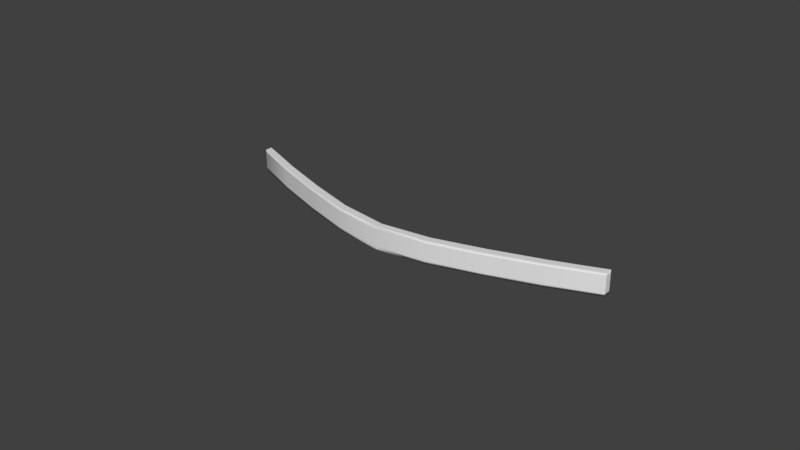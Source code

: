 # Source: 104.08.000.blend  (saved by Blender 2.93.20; exported with 4.5.12 LTS)
import bpy
from mathutils import Matrix  # noqa: F401  (used for matrix-valued properties, if any)

bpy.ops.wm.read_factory_settings(use_empty=True)
scene = bpy.context.scene
scene.name = 'Scene'

# ---- collections
col_collection_1 = bpy.data.collections.new('Collection 1'); scene.collection.children.link(col_collection_1)

# ---- world
world_world = bpy.data.worlds.new('World'); scene.world = world_world
world_world.color = (0.05088, 0.05088, 0.05088)
world_world.use_sun_shadow = False
world_world.sun_shadow_jitter_overblur = 0.0
world_world.cycles.sampling_method = 'MANUAL'

# ---- meshes
me_cube = bpy.data.meshes.new('Cube')
me_cube.from_pydata([(-0.3048, -0.6935, -0.3048), (-0.3048, -0.6935, 0.3048), (-0.3048, -0.08392, -0.3048), (-0.3048, -0.08392, 0.3048), (0.3048, -0.6935, -0.3048), (0.3048, -0.6935, 0.3048), (0.3048, -0.08392, -0.3048), (0.3048, -0.08392, 0.3048), (-0.3048, -0.3887, -0.3048), (-0.3048, -0.6935, 0.0), (-0.3048, -0.3887, 0.3048), (-0.3048, -0.08392, 0.0), (0.0, -4.518, -0.3048), (0.0, -4.518, 0.3048), (0.3048, -0.08392, 0.0), (0.3048, -0.3887, -0.3048), (0.3048, -0.3887, 0.3048), (0.3048, -0.6935, 0.0), (0.0, -5.127, -0.3048), (0.0, -5.127, 0.3048), (0.0, -4.822, 0.3048), (0.0, -4.822, -0.3048), (0.0, -5.127, 0.0), (0.3048, -0.3887, 0.0), (0.0, -4.518, 0.0), (-0.3048, -0.3887, 0.0), (-0.3048, -0.5411, -0.3048), (-0.3048, -0.6935, 0.1524), (-0.3048, -0.2363, 0.3048), (-0.3048, -0.08392, -0.1524), (-0.1524, -2.896, -0.3048), (0.1524, -2.896, 0.3048), (0.3048, -0.08392, -0.1524), (0.3048, -0.2363, -0.3048), (0.3048, -0.5411, 0.3048), (0.3048, -0.6935, -0.1524), (0.1524, -3.506, -0.3048), (-0.1524, -3.506, 0.3048), (-0.3048, -0.2363, -0.3048), (-0.3048, -0.6935, -0.1524), (-0.3048, -0.5411, 0.3048), (-0.3048, -0.08392, 0.1524), (0.1524, -2.896, -0.3048), (-0.1524, -2.896, 0.3048), (0.3048, -0.08392, 0.1524), (0.3048, -0.5411, -0.3048), (0.3048, -0.2363, 0.3048), (0.3048, -0.6935, 0.1524), (-0.1524, -3.506, -0.3048), (0.1524, -3.506, 0.3048), (0.0, -4.975, 0.3048), (0.0, -4.67, 0.3048), (0.1524, -3.201, 0.3048), (-0.1524, -3.201, 0.3048), (0.0, -4.975, -0.3048), (0.0, -4.67, -0.3048), (-0.1524, -3.201, -0.3048), (0.1524, -3.201, -0.3048), (-0.1524, -3.506, 0.0), (0.1524, -3.506, 0.0), (0.0, -5.127, -0.1524), (0.0, -5.127, 0.1524), (0.3048, -0.5411, 0.0), (0.3048, -0.2363, 0.0), (0.3048, -0.3887, -0.1524), (0.3048, -0.3887, 0.1524), (0.1524, -2.896, 0.0), (-0.1524, -2.896, 0.0), (0.0, -4.518, -0.1524), (0.0, -4.518, 0.1524), (-0.3048, -0.2363, 0.0), (-0.3048, -0.5411, 0.0), (-0.3048, -0.3887, -0.1524), (-0.3048, -0.3887, 0.1524), (-0.3048, -0.5411, 0.1524), (-0.3048, -0.5411, -0.1524), (-0.3048, -0.2363, -0.1524), (-0.1524, -2.896, 0.1524), (-0.1524, -2.896, -0.1524), (0.1524, -2.896, -0.1524), (0.3048, -0.2363, 0.1524), (0.3048, -0.2363, -0.1524), (0.3048, -0.5411, -0.1524), (0.1524, -3.506, 0.1524), (0.1524, -3.506, -0.1524), (-0.1524, -3.506, -0.1524), (0.1524, -3.049, -0.3048), (-0.1524, -3.049, -0.3048), (-0.1524, -3.354, -0.3048), (-0.1524, -3.049, 0.3048), (0.1524, -3.049, 0.3048), (0.1524, -3.354, 0.3048), (-0.1524, -3.354, 0.3048), (0.1524, -3.354, -0.3048), (-0.1524, -3.506, 0.1524), (0.3048, -0.5411, 0.1524), (0.1524, -2.896, 0.1524), (-0.3048, -0.2363, 0.1524), (-0.3048, -0.6173, -0.3048), (-0.3048, -0.6935, 0.2286), (-0.3048, -0.1601, 0.3048), (-0.3048, -0.08392, -0.2286), (-0.2286, -1.607, -0.3048), (0.2286, -1.607, 0.3048), (0.3048, -0.08392, -0.2286), (0.3048, -0.1601, -0.3048), (0.3048, -0.6173, 0.3048), (0.3048, -0.6935, -0.2286), (0.2286, -2.216, -0.3048), (-0.2286, -2.216, 0.3048), (-0.3048, -0.3125, -0.3048), (-0.3048, -0.6935, -0.0762), (-0.3048, -0.4649, 0.3048), (-0.3048, -0.08392, 0.0762), (0.0762, -3.991, -0.3048), (-0.0762, -3.991, 0.3048), (0.3048, -0.08392, 0.0762), (0.3048, -0.4649, -0.3048), (0.3048, -0.3125, 0.3048), (0.3048, -0.6935, 0.0762), (-0.0762, -4.601, -0.3048), (0.0762, -4.601, 0.3048), (0.0, -5.051, 0.3048), (0.0, -4.746, 0.3048), (0.2286, -1.912, 0.3048), (-0.0762, -4.296, 0.3048), (0.0, -5.051, -0.3048), (0.0, -4.746, -0.3048), (-0.2286, -1.912, -0.3048), (0.0762, -4.296, -0.3048), (-0.2286, -2.216, 0.0), (0.0762, -4.601, 0.0), (0.0, -5.127, -0.2286), (0.0, -5.127, 0.0762), (0.3048, -0.6173, 0.0), (0.3048, -0.3125, 0.0), (0.3048, -0.3887, -0.2286), (0.3048, -0.3887, 0.0762), (0.2286, -1.607, 0.0), (-0.0762, -3.991, 0.0), (0.0, -4.518, -0.2286), (0.0, -4.518, 0.0762), (-0.3048, -0.1601, 0.0), (-0.3048, -0.4649, 0.0), (-0.3048, -0.3887, -0.2286), (-0.3048, -0.3887, 0.0762), (-0.3048, -0.4649, -0.3048), (-0.3048, -0.6935, 0.0762), (-0.3048, -0.3125, 0.3048), (-0.3048, -0.08392, -0.0762), (-0.0762, -3.991, -0.3048), (0.0762, -3.991, 0.3048), (0.3048, -0.08392, -0.0762), (0.3048, -0.3125, -0.3048), (0.3048, -0.4649, 0.3048), (0.3048, -0.6935, -0.0762), (0.0762, -4.601, -0.3048), (-0.0762, -4.601, 0.3048), (-0.3048, -0.1601, -0.3048), (-0.3048, -0.6935, -0.2286), (-0.3048, -0.6173, 0.3048), (-0.3048, -0.08392, 0.2286), (0.2286, -1.607, -0.3048), (-0.2286, -1.607, 0.3048), (0.3048, -0.08392, 0.2286), (0.3048, -0.6173, -0.3048), (0.3048, -0.1601, 0.3048), (0.3048, -0.6935, 0.2286), (-0.2286, -2.216, -0.3048), (0.2286, -2.216, 0.3048), (0.0, -4.899, 0.3048), (0.0, -4.594, 0.3048), (0.0762, -4.296, 0.3048), (-0.2286, -1.912, 0.3048), (0.0, -4.899, -0.3048), (0.0, -4.594, -0.3048), (-0.0762, -4.296, -0.3048), (0.2286, -1.912, -0.3048), (-0.0762, -4.601, 0.0), (0.2286, -2.216, 0.0), (0.0, -5.127, -0.0762), (0.0, -5.127, 0.2286), (0.3048, -0.4649, 0.0), (0.3048, -0.1601, 0.0), (0.3048, -0.3887, -0.0762), (0.3048, -0.3887, 0.2286), (0.0762, -3.991, 0.0), (-0.2286, -1.607, 0.0), (0.0, -4.518, -0.0762), (0.0, -4.518, 0.2286), (-0.3048, -0.3125, 0.0), (-0.3048, -0.6173, 0.0), (-0.3048, -0.3887, -0.0762), (-0.3048, -0.3887, 0.2286), (-0.3048, -0.4649, 0.1524), (-0.3048, -0.6173, 0.1524), (-0.3048, -0.5411, 0.0762), (-0.3048, -0.5411, 0.2286), (-0.3048, -0.4649, -0.1524), (-0.3048, -0.6173, -0.1524), (-0.3048, -0.5411, -0.2286), (-0.3048, -0.5411, -0.0762), (-0.3048, -0.1601, -0.1524), (-0.3048, -0.3125, -0.1524), (-0.3048, -0.2363, -0.2286), (-0.3048, -0.2363, -0.0762), (-0.0762, -3.991, 0.1524), (-0.2286, -1.607, 0.1524), (-0.1524, -2.896, 0.0762), (-0.1524, -2.896, 0.2286), (-0.0762, -3.991, -0.1524), (-0.2286, -1.607, -0.1524), (-0.1524, -2.896, -0.2286), (-0.1524, -2.896, -0.0762), (0.2286, -1.607, -0.1524), (0.0762, -3.991, -0.1524), (0.1524, -2.896, -0.2286), (0.1524, -2.896, -0.0762), (0.3048, -0.3125, 0.1524), (0.3048, -0.1601, 0.1524), (0.3048, -0.2363, 0.0762), (0.3048, -0.2363, 0.2286), (0.3048, -0.3125, -0.1524), (0.3048, -0.1601, -0.1524), (0.3048, -0.2363, -0.2286), (0.3048, -0.2363, -0.0762), (0.3048, -0.6173, -0.1524), (0.3048, -0.4649, -0.1524), (0.3048, -0.5411, -0.2286), (0.3048, -0.5411, -0.0762), (0.0762, -4.601, 0.1524), (0.2286, -2.216, 0.1524), (0.1524, -3.506, 0.0762), (0.1524, -3.506, 0.2286), (0.0762, -4.601, -0.1524), (0.2286, -2.216, -0.1524), (0.1524, -3.506, -0.2286), (0.1524, -3.506, -0.0762), (-0.2286, -2.216, -0.1524), (-0.0762, -4.601, -0.1524), (-0.1524, -3.506, -0.2286), (-0.1524, -3.506, -0.0762), (0.1524, -3.125, -0.3048), (0.1524, -2.973, -0.3048), (0.0762, -4.143, -0.3048), (0.2286, -1.759, -0.3048), (-0.1524, -3.125, -0.3048), (-0.1524, -2.973, -0.3048), (-0.2286, -1.759, -0.3048), (-0.0762, -4.143, -0.3048), (-0.1524, -3.43, -0.3048), (-0.1524, -3.277, -0.3048), (-0.2286, -2.064, -0.3048), (-0.0762, -4.448, -0.3048), (-0.1524, -3.125, 0.3048), (-0.1524, -2.973, 0.3048), (-0.0762, -4.143, 0.3048), (-0.2286, -1.759, 0.3048), (0.1524, -3.125, 0.3048), (0.1524, -2.973, 0.3048), (0.2286, -1.759, 0.3048), (0.0762, -4.143, 0.3048), (0.1524, -3.43, 0.3048), (0.1524, -3.277, 0.3048), (0.2286, -2.064, 0.3048), (0.0762, -4.448, 0.3048), (-0.1524, -3.43, 0.3048), (-0.1524, -3.277, 0.3048), (-0.0762, -4.448, 0.3048), (-0.2286, -2.064, 0.3048), (0.1524, -3.43, -0.3048), (0.1524, -3.277, -0.3048), (0.0762, -4.448, -0.3048), (0.2286, -2.064, -0.3048), (-0.2286, -2.216, 0.1524), (-0.0762, -4.601, 0.1524), (-0.1524, -3.506, 0.0762), (-0.1524, -3.506, 0.2286), (0.3048, -0.6173, 0.1524), (0.3048, -0.4649, 0.1524), (0.3048, -0.5411, 0.0762), (0.3048, -0.5411, 0.2286), (0.2286, -1.607, 0.1524), (0.0762, -3.991, 0.1524), (0.1524, -2.896, 0.0762), (0.1524, -2.896, 0.2286), (-0.3048, -0.1601, 0.1524), (-0.3048, -0.3125, 0.1524), (-0.3048, -0.2363, 0.0762), (-0.3048, -0.2363, 0.2286), (-0.3048, -0.3125, 0.2286), (-0.3048, -0.3125, 0.0762), (-0.3048, -0.1601, 0.0762), (0.0762, -3.991, 0.2286), (0.0762, -3.991, 0.0762), (0.2286, -1.607, 0.0762), (0.3048, -0.4649, 0.2286), (0.3048, -0.4649, 0.0762), (0.3048, -0.6173, 0.0762), (-0.0762, -4.601, 0.2286), (-0.0762, -4.601, 0.0762), (-0.2286, -2.216, 0.0762), (0.2286, -1.988, -0.3048), (0.0762, -4.372, -0.3048), (0.0762, -4.524, -0.3048), (-0.2286, -1.988, 0.3048), (-0.0762, -4.372, 0.3048), (-0.0762, -4.524, 0.3048), (0.0762, -4.372, 0.3048), (0.2286, -1.988, 0.3048), (0.2286, -2.14, 0.3048), (0.0762, -4.067, 0.3048), (0.2286, -1.683, 0.3048), (0.2286, -1.835, 0.3048), (-0.2286, -1.683, 0.3048), (-0.0762, -4.067, 0.3048), (-0.0762, -4.22, 0.3048), (-0.0762, -4.372, -0.3048), (-0.2286, -1.988, -0.3048), (-0.2286, -2.14, -0.3048), (-0.0762, -4.067, -0.3048), (-0.2286, -1.683, -0.3048), (-0.2286, -1.835, -0.3048), (0.2286, -1.683, -0.3048), (0.0762, -4.067, -0.3048), (0.0762, -4.22, -0.3048), (-0.0762, -4.601, -0.0762), (-0.0762, -4.601, -0.2286), (-0.2286, -2.216, -0.2286), (0.2286, -2.216, -0.0762), (0.2286, -2.216, -0.2286), (0.0762, -4.601, -0.2286), (0.2286, -2.216, 0.2286), (0.2286, -2.216, 0.0762), (0.0762, -4.601, 0.0762), (0.3048, -0.4649, -0.0762), (0.3048, -0.4649, -0.2286), (0.3048, -0.6173, -0.2286), (0.3048, -0.1601, -0.0762), (0.3048, -0.1601, -0.2286), (0.3048, -0.3125, -0.2286), (0.3048, -0.1601, 0.2286), (0.3048, -0.1601, 0.0762), (0.3048, -0.3125, 0.0762), (0.0762, -3.991, -0.0762), (0.0762, -3.991, -0.2286), (0.2286, -1.607, -0.2286), (-0.2286, -1.607, -0.0762), (-0.2286, -1.607, -0.2286), (-0.0762, -3.991, -0.2286), (-0.2286, -1.607, 0.2286), (-0.2286, -1.607, 0.0762), (-0.0762, -3.991, 0.0762), (-0.3048, -0.3125, -0.0762), (-0.3048, -0.3125, -0.2286), (-0.3048, -0.1601, -0.2286), (-0.3048, -0.6173, -0.0762), (-0.3048, -0.6173, -0.2286), (-0.3048, -0.4649, -0.2286), (-0.3048, -0.6173, 0.2286), (-0.3048, -0.6173, 0.0762), (-0.3048, -0.4649, 0.0762), (-0.3048, -0.4649, 0.2286), (-0.3048, -0.4649, -0.0762), (-0.3048, -0.1601, -0.0762), (-0.0762, -3.991, 0.2286), (-0.0762, -3.991, -0.0762), (0.2286, -1.607, -0.0762), (0.3048, -0.3125, 0.2286), (0.3048, -0.3125, -0.0762), (0.3048, -0.6173, -0.0762), (0.0762, -4.601, 0.2286), (0.0762, -4.601, -0.0762), (-0.2286, -2.216, -0.0762), (0.2286, -1.835, -0.3048), (-0.0762, -4.22, -0.3048), (-0.0762, -4.524, -0.3048), (-0.2286, -1.835, 0.3048), (0.0762, -4.22, 0.3048), (0.0762, -4.524, 0.3048), (-0.2286, -2.14, 0.3048), (0.2286, -2.14, -0.3048), (-0.2286, -2.216, 0.2286), (0.3048, -0.6173, 0.2286), (0.2286, -1.607, 0.2286), (-0.3048, -0.1601, 0.2286)], [], [(385, 100, 3, 161), (384, 103, 7, 164), (383, 106, 5, 167), (382, 109, 1, 99), (381, 165, 4, 108), (380, 160, 1, 109), (379, 122, 19, 121), (378, 123, 20, 172), (377, 148, 10, 173), (376, 126, 18, 120), (375, 127, 21, 176), (374, 153, 15, 177), (373, 130, 9, 111), (372, 131, 22, 180), (371, 121, 19, 181), (370, 134, 17, 155), (369, 135, 23, 184), (368, 118, 16, 185), (367, 138, 14, 152), (366, 139, 24, 188), (365, 115, 13, 189), (364, 142, 11, 149), (363, 143, 25, 192), (362, 112, 10, 193), (361, 194, 73, 145), (360, 195, 74, 196), (359, 160, 40, 197), (358, 198, 72, 144), (357, 199, 75, 200), (356, 191, 71, 201), (355, 202, 29, 101), (354, 203, 76, 204), (353, 190, 70, 205), (352, 206, 69, 141), (351, 207, 77, 208), (350, 163, 43, 209), (349, 210, 68, 140), (348, 211, 78, 212), (347, 187, 67, 213), (346, 214, 32, 104), (345, 215, 79, 216), (344, 186, 66, 217), (343, 218, 65, 137), (342, 219, 80, 220), (341, 166, 46, 221), (340, 222, 64, 136), (339, 223, 81, 224), (338, 183, 63, 225), (337, 226, 35, 107), (336, 227, 82, 228), (335, 182, 62, 229), (334, 230, 61, 133), (333, 231, 83, 232), (332, 169, 49, 233), (331, 234, 60, 132), (330, 235, 84, 236), (329, 179, 59, 237), (328, 238, 39, 159), (327, 239, 85, 240), (326, 178, 58, 241), (325, 242, 57, 129), (324, 243, 86, 244), (323, 105, 33, 245), (322, 246, 56, 128), (321, 247, 87, 248), (320, 175, 55, 249), (319, 250, 48, 168), (318, 251, 88, 252), (317, 174, 54, 253), (316, 254, 53, 125), (315, 255, 89, 256), (314, 100, 28, 257), (313, 258, 52, 124), (312, 259, 90, 260), (311, 171, 51, 261), (310, 262, 49, 169), (309, 263, 91, 264), (308, 170, 50, 265), (307, 266, 37, 157), (306, 267, 92, 268), (305, 112, 40, 269), (304, 270, 36, 156), (303, 271, 93, 272), (302, 117, 45, 273), (301, 274, 27, 147), (300, 275, 94, 276), (299, 157, 37, 277), (298, 278, 47, 119), (297, 279, 95, 280), (296, 154, 34, 281), (295, 282, 44, 116), (294, 283, 96, 284), (293, 151, 31, 285), (292, 286, 41, 113), (291, 287, 97, 288), (290, 148, 28, 289), (287, 290, 289, 97), (73, 193, 290, 287), (193, 10, 148, 290), (190, 291, 288, 70), (25, 145, 291, 190), (145, 73, 287, 291), (142, 292, 113, 11), (70, 288, 292, 142), (288, 97, 286, 292), (283, 293, 285, 96), (69, 189, 293, 283), (189, 13, 151, 293), (186, 294, 284, 66), (24, 141, 294, 186), (141, 69, 283, 294), (138, 295, 116, 14), (66, 284, 295, 138), (284, 96, 282, 295), (279, 296, 281, 95), (65, 185, 296, 279), (185, 16, 154, 296), (182, 297, 280, 62), (23, 137, 297, 182), (137, 65, 279, 297), (134, 298, 119, 17), (62, 280, 298, 134), (280, 95, 278, 298), (275, 299, 277, 94), (61, 181, 299, 275), (181, 19, 157, 299), (178, 300, 276, 58), (22, 133, 300, 178), (133, 61, 275, 300), (130, 301, 147, 9), (58, 276, 301, 130), (276, 94, 274, 301), (271, 302, 273, 93), (57, 177, 302, 271), (177, 15, 117, 302), (174, 303, 272, 54), (21, 129, 303, 174), (129, 57, 271, 303), (126, 304, 156, 18), (54, 272, 304, 126), (272, 93, 270, 304), (267, 305, 269, 92), (53, 173, 305, 267), (173, 10, 112, 305), (170, 306, 268, 50), (20, 125, 306, 170), (125, 53, 267, 306), (122, 307, 157, 19), (50, 268, 307, 122), (268, 92, 266, 307), (263, 308, 265, 91), (52, 172, 308, 263), (172, 20, 170, 308), (154, 309, 264, 34), (16, 124, 309, 154), (124, 52, 263, 309), (106, 310, 169, 5), (34, 264, 310, 106), (264, 91, 262, 310), (259, 311, 261, 90), (31, 151, 311, 259), (151, 13, 171, 311), (166, 312, 260, 46), (7, 103, 312, 166), (103, 31, 259, 312), (118, 313, 124, 16), (46, 260, 313, 118), (260, 90, 258, 313), (255, 314, 257, 89), (43, 163, 314, 255), (163, 3, 100, 314), (171, 315, 256, 51), (13, 115, 315, 171), (115, 43, 255, 315), (123, 316, 125, 20), (51, 256, 316, 123), (256, 89, 254, 316), (251, 317, 253, 88), (56, 176, 317, 251), (176, 21, 174, 317), (146, 318, 252, 26), (8, 128, 318, 146), (128, 56, 251, 318), (98, 319, 168, 0), (26, 252, 319, 98), (252, 88, 250, 319), (247, 320, 249, 87), (30, 150, 320, 247), (150, 12, 175, 320), (158, 321, 248, 38), (2, 102, 321, 158), (102, 30, 247, 321), (110, 322, 128, 8), (38, 248, 322, 110), (248, 87, 246, 322), (243, 323, 245, 86), (42, 162, 323, 243), (162, 6, 105, 323), (175, 324, 244, 55), (12, 114, 324, 175), (114, 42, 243, 324), (127, 325, 129, 21), (55, 244, 325, 127), (244, 86, 242, 325), (239, 326, 241, 85), (60, 180, 326, 239), (180, 22, 178, 326), (120, 327, 240, 48), (18, 132, 327, 120), (132, 60, 239, 327), (168, 328, 159, 0), (48, 240, 328, 168), (240, 85, 238, 328), (235, 329, 237, 84), (35, 155, 329, 235), (155, 17, 179, 329), (108, 330, 236, 36), (4, 107, 330, 108), (107, 35, 235, 330), (156, 331, 132, 18), (36, 236, 331, 156), (236, 84, 234, 331), (231, 332, 233, 83), (47, 167, 332, 231), (167, 5, 169, 332), (179, 333, 232, 59), (17, 119, 333, 179), (119, 47, 231, 333), (131, 334, 133, 22), (59, 232, 334, 131), (232, 83, 230, 334), (227, 335, 229, 82), (64, 184, 335, 227), (184, 23, 182, 335), (117, 336, 228, 45), (15, 136, 336, 117), (136, 64, 227, 336), (165, 337, 107, 4), (45, 228, 337, 165), (228, 82, 226, 337), (223, 338, 225, 81), (32, 152, 338, 223), (152, 14, 183, 338), (105, 339, 224, 33), (6, 104, 339, 105), (104, 32, 223, 339), (153, 340, 136, 15), (33, 224, 340, 153), (224, 81, 222, 340), (219, 341, 221, 80), (44, 164, 341, 219), (164, 7, 166, 341), (183, 342, 220, 63), (14, 116, 342, 183), (116, 44, 219, 342), (135, 343, 137, 23), (63, 220, 343, 135), (220, 80, 218, 343), (215, 344, 217, 79), (68, 188, 344, 215), (188, 24, 186, 344), (114, 345, 216, 42), (12, 140, 345, 114), (140, 68, 215, 345), (162, 346, 104, 6), (42, 216, 346, 162), (216, 79, 214, 346), (211, 347, 213, 78), (29, 149, 347, 211), (149, 11, 187, 347), (102, 348, 212, 30), (2, 101, 348, 102), (101, 29, 211, 348), (150, 349, 140, 12), (30, 212, 349, 150), (212, 78, 210, 349), (207, 350, 209, 77), (41, 161, 350, 207), (161, 3, 163, 350), (187, 351, 208, 67), (11, 113, 351, 187), (113, 41, 207, 351), (139, 352, 141, 24), (67, 208, 352, 139), (208, 77, 206, 352), (203, 353, 205, 76), (72, 192, 353, 203), (192, 25, 190, 353), (110, 354, 204, 38), (8, 144, 354, 110), (144, 72, 203, 354), (158, 355, 101, 2), (38, 204, 355, 158), (204, 76, 202, 355), (199, 356, 201, 75), (39, 111, 356, 199), (111, 9, 191, 356), (98, 357, 200, 26), (0, 159, 357, 98), (159, 39, 199, 357), (146, 358, 144, 8), (26, 200, 358, 146), (200, 75, 198, 358), (195, 359, 197, 74), (27, 99, 359, 195), (99, 1, 160, 359), (191, 360, 196, 71), (9, 147, 360, 191), (147, 27, 195, 360), (143, 361, 145, 25), (71, 196, 361, 143), (196, 74, 194, 361), (194, 362, 193, 73), (74, 197, 362, 194), (197, 40, 112, 362), (198, 363, 192, 72), (75, 201, 363, 198), (201, 71, 143, 363), (202, 364, 149, 29), (76, 205, 364, 202), (205, 70, 142, 364), (206, 365, 189, 69), (77, 209, 365, 206), (209, 43, 115, 365), (210, 366, 188, 68), (78, 213, 366, 210), (213, 67, 139, 366), (214, 367, 152, 32), (79, 217, 367, 214), (217, 66, 138, 367), (218, 368, 185, 65), (80, 221, 368, 218), (221, 46, 118, 368), (222, 369, 184, 64), (81, 225, 369, 222), (225, 63, 135, 369), (226, 370, 155, 35), (82, 229, 370, 226), (229, 62, 134, 370), (230, 371, 181, 61), (83, 233, 371, 230), (233, 49, 121, 371), (234, 372, 180, 60), (84, 237, 372, 234), (237, 59, 131, 372), (238, 373, 111, 39), (85, 241, 373, 238), (241, 58, 130, 373), (242, 374, 177, 57), (86, 245, 374, 242), (245, 33, 153, 374), (246, 375, 176, 56), (87, 249, 375, 246), (249, 55, 127, 375), (250, 376, 120, 48), (88, 253, 376, 250), (253, 54, 126, 376), (254, 377, 173, 53), (89, 257, 377, 254), (257, 28, 148, 377), (258, 378, 172, 52), (90, 261, 378, 258), (261, 51, 123, 378), (262, 379, 121, 49), (91, 265, 379, 262), (265, 50, 122, 379), (266, 380, 109, 37), (92, 269, 380, 266), (269, 40, 160, 380), (270, 381, 108, 36), (93, 273, 381, 270), (273, 45, 165, 381), (274, 382, 99, 27), (94, 277, 382, 274), (277, 37, 109, 382), (278, 383, 167, 47), (95, 281, 383, 278), (281, 34, 106, 383), (282, 384, 164, 44), (96, 285, 384, 282), (285, 31, 103, 384), (286, 385, 161, 41), (97, 289, 385, 286), (289, 28, 100, 385)])
me_cube.polygons.foreach_set('use_smooth', [True] * 384)
_uv = me_cube.uv_layers.new(name='UVMap')
_uv.uv.foreach_set('vector', [0.02083, 0.01511, 0.0, 0.01511, 0.0, 1.182e-08, 0.02083, 1.034e-08, 0.8542, 0.302, 0.8333, 0.302, 0.8333, 1.182e-08, 0.8542, 1.034e-08, 0.1875, 0.8942, 0.1667, 0.8942, 0.1667, 0.8791, 0.1875, 0.8791, 0.02083, 0.4228, 4.889e-08, 0.4228, 1.63e-08, 0.1209, 0.02083, 0.1209, 0.5208, 0.5923, 0.5, 0.8942, 0.5, 0.8791, 0.5208, 0.5772, 0.3542, 0.5923, 0.3333, 0.8942, 0.3333, 0.8791, 0.3542, 0.5772, 0.4375, 0.1195, 0.4167, 0.01511, 0.4167, 0.0, 0.4375, 0.1044, 0.4375, 0.18, 0.4167, 0.07555, 0.4167, 0.06044, 0.4375, 0.1649, 0.3542, 0.6527, 0.3333, 0.9547, 0.3333, 0.9396, 0.3542, 0.6376, 0.6042, 0.1195, 0.5833, 0.01511, 0.5833, 0.0, 0.6042, 0.1044, 0.6042, 0.18, 0.5833, 0.07555, 0.5833, 0.06044, 0.6042, 0.1649, 0.5208, 0.6527, 0.5, 0.9547, 0.5, 0.9396, 0.5208, 0.6376, 0.1042, 0.4228, 0.08333, 0.4228, 0.08333, 0.1209, 0.1042, 0.1209, 0.2708, 0.1044, 0.25, 0.1044, 0.25, 0.0, 0.2708, 0.0, 0.1875, 0.1044, 0.1667, 0.1044, 0.1667, 0.0, 0.1875, 0.0, 0.2708, 0.8942, 0.25, 0.8942, 0.25, 0.8791, 0.2708, 0.8791, 0.2708, 0.9547, 0.25, 0.9547, 0.25, 0.9396, 0.2708, 0.9396, 0.1875, 0.9547, 0.1667, 0.9547, 0.1667, 0.9396, 0.1875, 0.9396, 0.9375, 0.302, 0.9167, 0.302, 0.9167, 5.909e-09, 0.9375, 4.432e-09, 0.7292, 0.7747, 0.75, 0.7747, 0.75, 0.8791, 0.7292, 0.8791, 0.8125, 0.7747, 0.8333, 0.7747, 0.8333, 0.8791, 0.8125, 0.8791, 0.1042, 0.01511, 0.08333, 0.01511, 0.08333, 5.909e-09, 0.1042, 4.432e-09, 0.1042, 0.07555, 0.08333, 0.07555, 0.08333, 0.06044, 0.1042, 0.06044, 0.02083, 0.07555, 8.148e-09, 0.07555, 8.148e-09, 0.06044, 0.02083, 0.06044, 0.0625, 0.07555, 0.04167, 0.07555, 0.04167, 0.06044, 0.0625, 0.06044, 0.0625, 0.1058, 0.04167, 0.1058, 0.04167, 0.09066, 0.0625, 0.09066, 0.02083, 0.1058, 1.63e-08, 0.1058, 1.63e-08, 0.09066, 0.02083, 0.09066, 0.1458, 0.07555, 0.125, 0.07555, 0.125, 0.06044, 0.1458, 0.06044, 0.1458, 0.1058, 0.125, 0.1058, 0.125, 0.09066, 0.1458, 0.09066, 0.1042, 0.1058, 0.08333, 0.1058, 0.08333, 0.09066, 0.1042, 0.09066, 0.1458, 0.01511, 0.125, 0.01511, 0.125, 2.955e-09, 0.1458, 1.477e-09, 0.1458, 0.04533, 0.125, 0.04533, 0.125, 0.03022, 0.1458, 0.03022, 0.1042, 0.04533, 0.08333, 0.04533, 0.08333, 0.03022, 0.1042, 0.03022, 0.7708, 0.7747, 0.7917, 0.7747, 0.7917, 0.8791, 0.7708, 0.8791, 0.7708, 0.302, 0.7917, 0.302, 0.7917, 0.5577, 0.7708, 0.5577, 0.8125, 0.302, 0.8333, 0.302, 0.8333, 0.5577, 0.8125, 0.5577, 0.6875, 0.7747, 0.7083, 0.7747, 0.7083, 0.8791, 0.6875, 0.8791, 0.6875, 0.302, 0.7083, 0.302, 0.7083, 0.5577, 0.6875, 0.5577, 0.7292, 0.302, 0.75, 0.302, 0.75, 0.5577, 0.7292, 0.5577, 0.9792, 0.302, 0.9583, 0.302, 0.9583, 2.955e-09, 0.9792, 1.477e-09, 0.9792, 0.7747, 0.9583, 0.7747, 0.9583, 0.5577, 0.9792, 0.5577, 0.9375, 0.7747, 0.9167, 0.7747, 0.9167, 0.5577, 0.9375, 0.5577, 0.2292, 0.9547, 0.2083, 0.9547, 0.2083, 0.9396, 0.2292, 0.9396, 0.2292, 0.9849, 0.2083, 0.9849, 0.2083, 0.9698, 0.2292, 0.9698, 0.1875, 0.9849, 0.1667, 0.9849, 0.1667, 0.9698, 0.1875, 0.9698, 0.3125, 0.9547, 0.2917, 0.9547, 0.2917, 0.9396, 0.3125, 0.9396, 0.3125, 0.9849, 0.2917, 0.9849, 0.2917, 0.9698, 0.3125, 0.9698, 0.2708, 0.9849, 0.25, 0.9849, 0.25, 0.9698, 0.2708, 0.9698, 0.3125, 0.8942, 0.2917, 0.8942, 0.2917, 0.8791, 0.3125, 0.8791, 0.3125, 0.9245, 0.2917, 0.9245, 0.2917, 0.9093, 0.3125, 0.9093, 0.2708, 0.9245, 0.25, 0.9245, 0.25, 0.9093, 0.2708, 0.9093, 0.2292, 0.1044, 0.2083, 0.1044, 0.2083, 0.0, 0.2292, 0.0, 0.2292, 0.5772, 0.2083, 0.5772, 0.2083, 0.3215, 0.2292, 0.3215, 0.1875, 0.5772, 0.1667, 0.5772, 0.1667, 0.3215, 0.1875, 0.3215, 0.3125, 0.1044, 0.2917, 0.1044, 0.2917, 0.0, 0.3125, 0.0, 0.3125, 0.5772, 0.2917, 0.5772, 0.2917, 0.3215, 0.3125, 0.3215, 0.2708, 0.5772, 0.25, 0.5772, 0.25, 0.3215, 0.2708, 0.3215, 0.1458, 0.4228, 0.125, 0.4228, 0.125, 0.1209, 0.1458, 0.1209, 0.1458, 0.8956, 0.125, 0.8956, 0.125, 0.6785, 0.1458, 0.6785, 0.1042, 0.8956, 0.08333, 0.8956, 0.08333, 0.6785, 0.1042, 0.6785, 0.5625, 0.18, 0.5417, 0.397, 0.5417, 0.3819, 0.5625, 0.1649, 0.5625, 0.2102, 0.5417, 0.4272, 0.5417, 0.4121, 0.5625, 0.1951, 0.5208, 0.6829, 0.5, 0.9849, 0.5, 0.9698, 0.5208, 0.6678, 0.6458, 0.6527, 0.625, 0.397, 0.625, 0.3819, 0.6458, 0.6376, 0.6458, 0.6829, 0.625, 0.4272, 0.625, 0.4121, 0.6458, 0.6678, 0.6042, 0.2102, 0.5833, 0.1058, 0.5833, 0.09066, 0.6042, 0.1951, 0.6458, 0.5923, 0.625, 0.3366, 0.625, 0.3215, 0.6458, 0.5772, 0.6458, 0.6225, 0.625, 0.3668, 0.625, 0.3517, 0.6458, 0.6074, 0.6042, 0.1498, 0.5833, 0.04533, 0.5833, 0.03022, 0.6042, 0.1346, 0.3958, 0.18, 0.375, 0.397, 0.375, 0.3819, 0.3958, 0.1649, 0.3958, 0.2102, 0.375, 0.4272, 0.375, 0.4121, 0.3958, 0.1951, 0.3542, 0.6829, 0.3333, 0.9849, 0.3333, 0.9698, 0.3542, 0.6678, 0.4792, 0.6527, 0.4583, 0.397, 0.4583, 0.3819, 0.4792, 0.6376, 0.4792, 0.6829, 0.4583, 0.4272, 0.4583, 0.4121, 0.4792, 0.6678, 0.4375, 0.2102, 0.4167, 0.1058, 0.4167, 0.09066, 0.4375, 0.1951, 0.4792, 0.5923, 0.4583, 0.3366, 0.4583, 0.3215, 0.4792, 0.5772, 0.4792, 0.6225, 0.4583, 0.3668, 0.4583, 0.3517, 0.4792, 0.6074, 0.4375, 0.1498, 0.4167, 0.04533, 0.4167, 0.03022, 0.4375, 0.1346, 0.3958, 0.1195, 0.375, 0.3366, 0.375, 0.3215, 0.3958, 0.1044, 0.3958, 0.1498, 0.375, 0.3668, 0.375, 0.3517, 0.3958, 0.1346, 0.3542, 0.6225, 0.3333, 0.9245, 0.3333, 0.9093, 0.3542, 0.6074, 0.5625, 0.1195, 0.5417, 0.3366, 0.5417, 0.3215, 0.5625, 0.1044, 0.5625, 0.1498, 0.5417, 0.3668, 0.5417, 0.3517, 0.5625, 0.1346, 0.5208, 0.6225, 0.5, 0.9245, 0.5, 0.9093, 0.5208, 0.6074, 0.0625, 0.4228, 0.04167, 0.4228, 0.04167, 0.1209, 0.0625, 0.1209, 0.0625, 0.8956, 0.04167, 0.8956, 0.04167, 0.6785, 0.0625, 0.6785, 0.02083, 0.8956, 1.059e-07, 0.8956, 7.333e-08, 0.6785, 0.02083, 0.6785, 0.2292, 0.8942, 0.2083, 0.8942, 0.2083, 0.8791, 0.2292, 0.8791, 0.2292, 0.9245, 0.2083, 0.9245, 0.2083, 0.9093, 0.2292, 0.9093, 0.1875, 0.9245, 0.1667, 0.9245, 0.1667, 0.9093, 0.1875, 0.9093, 0.8958, 0.302, 0.875, 0.302, 0.875, 8.864e-09, 0.8958, 7.387e-09, 0.8958, 0.7747, 0.875, 0.7747, 0.875, 0.5577, 0.8958, 0.5577, 0.8542, 0.7747, 0.8333, 0.7747, 0.8333, 0.5577, 0.8542, 0.5577, 0.0625, 0.01511, 0.04167, 0.01511, 0.04167, 8.864e-09, 0.0625, 7.387e-09, 0.0625, 0.04533, 0.04167, 0.04533, 0.04167, 0.03022, 0.0625, 0.03022, 0.02083, 0.04533, 8.148e-09, 0.04533, 8.148e-09, 0.03022, 0.02083, 0.03022, 0.04167, 0.04533, 0.02083, 0.04533, 0.02083, 0.03022, 0.04167, 0.03022, 0.04167, 0.06044, 0.02083, 0.06044, 0.02083, 0.04533, 0.04167, 0.04533, 0.02083, 0.06044, 8.148e-09, 0.06044, 8.148e-09, 0.04533, 0.02083, 0.04533, 0.08333, 0.04533, 0.0625, 0.04533, 0.0625, 0.03022, 0.08333, 0.03022, 0.08333, 0.06044, 0.0625, 0.06044, 0.0625, 0.04533, 0.08333, 0.04533, 0.0625, 0.06044, 0.04167, 0.06044, 0.04167, 0.04533, 0.0625, 0.04533, 0.08333, 0.01511, 0.0625, 0.01511, 0.0625, 7.387e-09, 0.08333, 5.909e-09, 0.08333, 0.03022, 0.0625, 0.03022, 0.0625, 0.01511, 0.08333, 0.01511, 0.0625, 0.03022, 0.04167, 0.03022, 0.04167, 0.01511, 0.0625, 0.01511, 0.875, 0.7747, 0.8542, 0.7747, 0.8542, 0.5577, 0.875, 0.5577, 0.875, 0.8791, 0.8542, 0.8791, 0.8542, 0.7747, 0.875, 0.7747, 0.8542, 0.8791, 0.8333, 0.8791, 0.8333, 0.7747, 0.8542, 0.7747, 0.9167, 0.7747, 0.8958, 0.7747, 0.8958, 0.5577, 0.9167, 0.5577, 0.9167, 0.8791, 0.8958, 0.8791, 0.8958, 0.7747, 0.9167, 0.7747, 0.8958, 0.8791, 0.875, 0.8791, 0.875, 0.7747, 0.8958, 0.7747, 0.9167, 0.302, 0.8958, 0.302, 0.8958, 7.387e-09, 0.9167, 5.909e-09, 0.9167, 0.5577, 0.8958, 0.5577, 0.8958, 0.302, 0.9167, 0.302, 0.8958, 0.5577, 0.875, 0.5577, 0.875, 0.302, 0.8958, 0.302, 0.2083, 0.9245, 0.1875, 0.9245, 0.1875, 0.9093, 0.2083, 0.9093, 0.2083, 0.9396, 0.1875, 0.9396, 0.1875, 0.9245, 0.2083, 0.9245, 0.1875, 0.9396, 0.1667, 0.9396, 0.1667, 0.9245, 0.1875, 0.9245, 0.25, 0.9245, 0.2292, 0.9245, 0.2292, 0.9093, 0.25, 0.9093, 0.25, 0.9396, 0.2292, 0.9396, 0.2292, 0.9245, 0.25, 0.9245, 0.2292, 0.9396, 0.2083, 0.9396, 0.2083, 0.9245, 0.2292, 0.9245, 0.25, 0.8942, 0.2292, 0.8942, 0.2292, 0.8791, 0.25, 0.8791, 0.25, 0.9093, 0.2292, 0.9093, 0.2292, 0.8942, 0.25, 0.8942, 0.2292, 0.9093, 0.2083, 0.9093, 0.2083, 0.8942, 0.2292, 0.8942, 0.04167, 0.8956, 0.02083, 0.8956, 0.02083, 0.6785, 0.04167, 0.6785, 0.04167, 1.0, 0.02083, 1.0, 0.02083, 0.8956, 0.04167, 0.8956, 0.02083, 1.0, 1.222e-07, 1.0, 1.059e-07, 0.8956, 0.02083, 0.8956, 0.08333, 0.8956, 0.0625, 0.8956, 0.0625, 0.6785, 0.08333, 0.6785, 0.08333, 1.0, 0.0625, 1.0, 0.0625, 0.8956, 0.08333, 0.8956, 0.0625, 1.0, 0.04167, 1.0, 0.04167, 0.8956, 0.0625, 0.8956, 0.08333, 0.4228, 0.0625, 0.4228, 0.0625, 0.1209, 0.08333, 0.1209, 0.08333, 0.6785, 0.0625, 0.6785, 0.0625, 0.4228, 0.08333, 0.4228, 0.0625, 0.6785, 0.04167, 0.6785, 0.04167, 0.4228, 0.0625, 0.4228, 0.5417, 0.3668, 0.5208, 0.6225, 0.5208, 0.6074, 0.5417, 0.3517, 0.5417, 0.3819, 0.5208, 0.6376, 0.5208, 0.6225, 0.5417, 0.3668, 0.5208, 0.6376, 0.5, 0.9396, 0.5, 0.9245, 0.5208, 0.6225, 0.5833, 0.04533, 0.5625, 0.1498, 0.5625, 0.1346, 0.5833, 0.03022, 0.5833, 0.06044, 0.5625, 0.1649, 0.5625, 0.1498, 0.5833, 0.04533, 0.5625, 0.1649, 0.5417, 0.3819, 0.5417, 0.3668, 0.5625, 0.1498, 0.5833, 0.01511, 0.5625, 0.1195, 0.5625, 0.1044, 0.5833, 0.0, 0.5833, 0.03022, 0.5625, 0.1346, 0.5625, 0.1195, 0.5833, 0.01511, 0.5625, 0.1346, 0.5417, 0.3517, 0.5417, 0.3366, 0.5625, 0.1195, 0.375, 0.3668, 0.3542, 0.6225, 0.3542, 0.6074, 0.375, 0.3517, 0.375, 0.3819, 0.3542, 0.6376, 0.3542, 0.6225, 0.375, 0.3668, 0.3542, 0.6376, 0.3333, 0.9396, 0.3333, 0.9245, 0.3542, 0.6225, 0.4167, 0.04533, 0.3958, 0.1498, 0.3958, 0.1346, 0.4167, 0.03022, 0.4167, 0.06044, 0.3958, 0.1649, 0.3958, 0.1498, 0.4167, 0.04533, 0.3958, 0.1649, 0.375, 0.3819, 0.375, 0.3668, 0.3958, 0.1498, 0.4167, 0.01511, 0.3958, 0.1195, 0.3958, 0.1044, 0.4167, 0.0, 0.4167, 0.03022, 0.3958, 0.1346, 0.3958, 0.1195, 0.4167, 0.01511, 0.3958, 0.1346, 0.375, 0.3517, 0.375, 0.3366, 0.3958, 0.1195, 0.4583, 0.3668, 0.4375, 0.1498, 0.4375, 0.1346, 0.4583, 0.3517, 0.4583, 0.3819, 0.4375, 0.1649, 0.4375, 0.1498, 0.4583, 0.3668, 0.4375, 0.1649, 0.4167, 0.06044, 0.4167, 0.04533, 0.4375, 0.1498, 0.5, 0.9245, 0.4792, 0.6225, 0.4792, 0.6074, 0.5, 0.9093, 0.5, 0.9396, 0.4792, 0.6376, 0.4792, 0.6225, 0.5, 0.9245, 0.4792, 0.6376, 0.4583, 0.3819, 0.4583, 0.3668, 0.4792, 0.6225, 0.5, 0.8942, 0.4792, 0.5923, 0.4792, 0.5772, 0.5, 0.8791, 0.5, 0.9093, 0.4792, 0.6074, 0.4792, 0.5923, 0.5, 0.8942, 0.4792, 0.6074, 0.4583, 0.3517, 0.4583, 0.3366, 0.4792, 0.5923, 0.4583, 0.4272, 0.4375, 0.2102, 0.4375, 0.1951, 0.4583, 0.4121, 0.4583, 0.4423, 0.4375, 0.2253, 0.4375, 0.2102, 0.4583, 0.4272, 0.4375, 0.2253, 0.4167, 0.1209, 0.4167, 0.1058, 0.4375, 0.2102, 0.5, 0.9849, 0.4792, 0.6829, 0.4792, 0.6678, 0.5, 0.9698, 0.5, 1.0, 0.4792, 0.698, 0.4792, 0.6829, 0.5, 0.9849, 0.4792, 0.698, 0.4583, 0.4423, 0.4583, 0.4272, 0.4792, 0.6829, 0.5, 0.9547, 0.4792, 0.6527, 0.4792, 0.6376, 0.5, 0.9396, 0.5, 0.9698, 0.4792, 0.6678, 0.4792, 0.6527, 0.5, 0.9547, 0.4792, 0.6678, 0.4583, 0.4121, 0.4583, 0.397, 0.4792, 0.6527, 0.375, 0.4272, 0.3542, 0.6829, 0.3542, 0.6678, 0.375, 0.4121, 0.375, 0.4423, 0.3542, 0.698, 0.3542, 0.6829, 0.375, 0.4272, 0.3542, 0.698, 0.3333, 1.0, 0.3333, 0.9849, 0.3542, 0.6829, 0.4167, 0.1058, 0.3958, 0.2102, 0.3958, 0.1951, 0.4167, 0.09066, 0.4167, 0.1209, 0.3958, 0.2253, 0.3958, 0.2102, 0.4167, 0.1058, 0.3958, 0.2253, 0.375, 0.4423, 0.375, 0.4272, 0.3958, 0.2102, 0.4167, 0.07555, 0.3958, 0.18, 0.3958, 0.1649, 0.4167, 0.06044, 0.4167, 0.09066, 0.3958, 0.1951, 0.3958, 0.18, 0.4167, 0.07555, 0.3958, 0.1951, 0.375, 0.4121, 0.375, 0.397, 0.3958, 0.18, 0.625, 0.3668, 0.6042, 0.1498, 0.6042, 0.1346, 0.625, 0.3517, 0.625, 0.3819, 0.6042, 0.1649, 0.6042, 0.1498, 0.625, 0.3668, 0.6042, 0.1649, 0.5833, 0.06044, 0.5833, 0.04533, 0.6042, 0.1498, 0.6667, 0.9245, 0.6458, 0.6225, 0.6458, 0.6074, 0.6667, 0.9093, 0.6667, 0.9396, 0.6458, 0.6376, 0.6458, 0.6225, 0.6667, 0.9245, 0.6458, 0.6376, 0.625, 0.3819, 0.625, 0.3668, 0.6458, 0.6225, 0.6667, 0.8942, 0.6458, 0.5923, 0.6458, 0.5772, 0.6667, 0.8791, 0.6667, 0.9093, 0.6458, 0.6074, 0.6458, 0.5923, 0.6667, 0.8942, 0.6458, 0.6074, 0.625, 0.3517, 0.625, 0.3366, 0.6458, 0.5923, 0.625, 0.4272, 0.6042, 0.2102, 0.6042, 0.1951, 0.625, 0.4121, 0.625, 0.4423, 0.6042, 0.2253, 0.6042, 0.2102, 0.625, 0.4272, 0.6042, 0.2253, 0.5833, 0.1209, 0.5833, 0.1058, 0.6042, 0.2102, 0.6667, 0.9849, 0.6458, 0.6829, 0.6458, 0.6678, 0.6667, 0.9698, 0.6667, 1.0, 0.6458, 0.698, 0.6458, 0.6829, 0.6667, 0.9849, 0.6458, 0.698, 0.625, 0.4423, 0.625, 0.4272, 0.6458, 0.6829, 0.6667, 0.9547, 0.6458, 0.6527, 0.6458, 0.6376, 0.6667, 0.9396, 0.6667, 0.9698, 0.6458, 0.6678, 0.6458, 0.6527, 0.6667, 0.9547, 0.6458, 0.6678, 0.625, 0.4121, 0.625, 0.397, 0.6458, 0.6527, 0.5417, 0.4272, 0.5208, 0.6829, 0.5208, 0.6678, 0.5417, 0.4121, 0.5417, 0.4423, 0.5208, 0.698, 0.5208, 0.6829, 0.5417, 0.4272, 0.5208, 0.698, 0.5, 1.0, 0.5, 0.9849, 0.5208, 0.6829, 0.5833, 0.1058, 0.5625, 0.2102, 0.5625, 0.1951, 0.5833, 0.09066, 0.5833, 0.1209, 0.5625, 0.2253, 0.5625, 0.2102, 0.5833, 0.1058, 0.5625, 0.2253, 0.5417, 0.4423, 0.5417, 0.4272, 0.5625, 0.2102, 0.5833, 0.07555, 0.5625, 0.18, 0.5625, 0.1649, 0.5833, 0.06044, 0.5833, 0.09066, 0.5625, 0.1951, 0.5625, 0.18, 0.5833, 0.07555, 0.5625, 0.1951, 0.5417, 0.4121, 0.5417, 0.397, 0.5625, 0.18, 0.125, 0.8956, 0.1042, 0.8956, 0.1042, 0.6785, 0.125, 0.6785, 0.125, 1.0, 0.1042, 1.0, 0.1042, 0.8956, 0.125, 0.8956, 0.1042, 1.0, 0.08333, 1.0, 0.08333, 0.8956, 0.1042, 0.8956, 0.1667, 0.8956, 0.1458, 0.8956, 0.1458, 0.6785, 0.1667, 0.6785, 0.1667, 1.0, 0.1458, 1.0, 0.1458, 0.8956, 0.1667, 0.8956, 0.1458, 1.0, 0.125, 1.0, 0.125, 0.8956, 0.1458, 0.8956, 0.1667, 0.4228, 0.1458, 0.4228, 0.1458, 0.1209, 0.1667, 0.1209, 0.1667, 0.6785, 0.1458, 0.6785, 0.1458, 0.4228, 0.1667, 0.4228, 0.1458, 0.6785, 0.125, 0.6785, 0.125, 0.4228, 0.1458, 0.4228, 0.2917, 0.5772, 0.2708, 0.5772, 0.2708, 0.3215, 0.2917, 0.3215, 0.2917, 0.8791, 0.2708, 0.8791, 0.2708, 0.5772, 0.2917, 0.5772, 0.2708, 0.8791, 0.25, 0.8791, 0.25, 0.5772, 0.2708, 0.5772, 0.3333, 0.5772, 0.3125, 0.5772, 0.3125, 0.3215, 0.3333, 0.3215, 0.3333, 0.8791, 0.3125, 0.8791, 0.3125, 0.5772, 0.3333, 0.5772, 0.3125, 0.8791, 0.2917, 0.8791, 0.2917, 0.5772, 0.3125, 0.5772, 0.3333, 0.1044, 0.3125, 0.1044, 0.3125, 0.0, 0.3333, 0.0, 0.3333, 0.3215, 0.3125, 0.3215, 0.3125, 0.1044, 0.3333, 0.1044, 0.3125, 0.3215, 0.2917, 0.3215, 0.2917, 0.1044, 0.3125, 0.1044, 0.2083, 0.5772, 0.1875, 0.5772, 0.1875, 0.3215, 0.2083, 0.3215, 0.2083, 0.8791, 0.1875, 0.8791, 0.1875, 0.5772, 0.2083, 0.5772, 0.1875, 0.8791, 0.1667, 0.8791, 0.1667, 0.5772, 0.1875, 0.5772, 0.25, 0.5772, 0.2292, 0.5772, 0.2292, 0.3215, 0.25, 0.3215, 0.25, 0.8791, 0.2292, 0.8791, 0.2292, 0.5772, 0.25, 0.5772, 0.2292, 0.8791, 0.2083, 0.8791, 0.2083, 0.5772, 0.2292, 0.5772, 0.25, 0.1044, 0.2292, 0.1044, 0.2292, 0.0, 0.25, 0.0, 0.25, 0.3215, 0.2292, 0.3215, 0.2292, 0.1044, 0.25, 0.1044, 0.2292, 0.3215, 0.2083, 0.3215, 0.2083, 0.1044, 0.2292, 0.1044, 0.2917, 0.9245, 0.2708, 0.9245, 0.2708, 0.9093, 0.2917, 0.9093, 0.2917, 0.9396, 0.2708, 0.9396, 0.2708, 0.9245, 0.2917, 0.9245, 0.2708, 0.9396, 0.25, 0.9396, 0.25, 0.9245, 0.2708, 0.9245, 0.3333, 0.9245, 0.3125, 0.9245, 0.3125, 0.9093, 0.3333, 0.9093, 0.3333, 0.9396, 0.3125, 0.9396, 0.3125, 0.9245, 0.3333, 0.9245, 0.3125, 0.9396, 0.2917, 0.9396, 0.2917, 0.9245, 0.3125, 0.9245, 0.3333, 0.8942, 0.3125, 0.8942, 0.3125, 0.8791, 0.3333, 0.8791, 0.3333, 0.9093, 0.3125, 0.9093, 0.3125, 0.8942, 0.3333, 0.8942, 0.3125, 0.9093, 0.2917, 0.9093, 0.2917, 0.8942, 0.3125, 0.8942, 0.2917, 0.9849, 0.2708, 0.9849, 0.2708, 0.9698, 0.2917, 0.9698, 0.2917, 1.0, 0.2708, 1.0, 0.2708, 0.9849, 0.2917, 0.9849, 0.2708, 1.0, 0.25, 1.0, 0.25, 0.9849, 0.2708, 0.9849, 0.3333, 0.9849, 0.3125, 0.9849, 0.3125, 0.9698, 0.3333, 0.9698, 0.3333, 1.0, 0.3125, 1.0, 0.3125, 0.9849, 0.3333, 0.9849, 0.3125, 1.0, 0.2917, 1.0, 0.2917, 0.9849, 0.3125, 0.9849, 0.3333, 0.9547, 0.3125, 0.9547, 0.3125, 0.9396, 0.3333, 0.9396, 0.3333, 0.9698, 0.3125, 0.9698, 0.3125, 0.9547, 0.3333, 0.9547, 0.3125, 0.9698, 0.2917, 0.9698, 0.2917, 0.9547, 0.3125, 0.9547, 0.2083, 0.9849, 0.1875, 0.9849, 0.1875, 0.9698, 0.2083, 0.9698, 0.2083, 1.0, 0.1875, 1.0, 0.1875, 0.9849, 0.2083, 0.9849, 0.1875, 1.0, 0.1667, 1.0, 0.1667, 0.9849, 0.1875, 0.9849, 0.25, 0.9849, 0.2292, 0.9849, 0.2292, 0.9698, 0.25, 0.9698, 0.25, 1.0, 0.2292, 1.0, 0.2292, 0.9849, 0.25, 0.9849, 0.2292, 1.0, 0.2083, 1.0, 0.2083, 0.9849, 0.2292, 0.9849, 0.25, 0.9547, 0.2292, 0.9547, 0.2292, 0.9396, 0.25, 0.9396, 0.25, 0.9698, 0.2292, 0.9698, 0.2292, 0.9547, 0.25, 0.9547, 0.2292, 0.9698, 0.2083, 0.9698, 0.2083, 0.9547, 0.2292, 0.9547, 0.9583, 0.7747, 0.9375, 0.7747, 0.9375, 0.5577, 0.9583, 0.5577, 0.9583, 0.8791, 0.9375, 0.8791, 0.9375, 0.7747, 0.9583, 0.7747, 0.9375, 0.8791, 0.9167, 0.8791, 0.9167, 0.7747, 0.9375, 0.7747, 1.0, 0.7747, 0.9792, 0.7747, 0.9792, 0.5577, 1.0, 0.5577, 1.0, 0.8791, 0.9792, 0.8791, 0.9792, 0.7747, 1.0, 0.7747, 0.9792, 0.8791, 0.9583, 0.8791, 0.9583, 0.7747, 0.9792, 0.7747, 1.0, 0.302, 0.9792, 0.302, 0.9792, 1.477e-09, 1.0, 0.0, 1.0, 0.5577, 0.9792, 0.5577, 0.9792, 0.302, 1.0, 0.302, 0.9792, 0.5577, 0.9583, 0.5577, 0.9583, 0.302, 0.9792, 0.302, 0.7083, 0.302, 0.7292, 0.302, 0.7292, 0.5577, 0.7083, 0.5577, 0.7083, 2.955e-09, 0.7292, 4.432e-09, 0.7292, 0.302, 0.7083, 0.302, 0.7292, 4.432e-09, 0.75, 5.909e-09, 0.75, 0.302, 0.7292, 0.302, 0.6667, 0.302, 0.6875, 0.302, 0.6875, 0.5577, 0.6667, 0.5577, 0.6667, 0.0, 0.6875, 1.477e-09, 0.6875, 0.302, 0.6667, 0.302, 0.6875, 1.477e-09, 0.7083, 2.955e-09, 0.7083, 0.302, 0.6875, 0.302, 0.6667, 0.7747, 0.6875, 0.7747, 0.6875, 0.8791, 0.6667, 0.8791, 0.6667, 0.5577, 0.6875, 0.5577, 0.6875, 0.7747, 0.6667, 0.7747, 0.6875, 0.5577, 0.7083, 0.5577, 0.7083, 0.7747, 0.6875, 0.7747, 0.7917, 0.302, 0.8125, 0.302, 0.8125, 0.5577, 0.7917, 0.5577, 0.7917, 8.864e-09, 0.8125, 1.034e-08, 0.8125, 0.302, 0.7917, 0.302, 0.8125, 1.034e-08, 0.8333, 1.182e-08, 0.8333, 0.302, 0.8125, 0.302, 0.75, 0.302, 0.7708, 0.302, 0.7708, 0.5577, 0.75, 0.5577, 0.75, 5.909e-09, 0.7708, 7.387e-09, 0.7708, 0.302, 0.75, 0.302, 0.7708, 7.387e-09, 0.7917, 8.864e-09, 0.7917, 0.302, 0.7708, 0.302, 0.75, 0.7747, 0.7708, 0.7747, 0.7708, 0.8791, 0.75, 0.8791, 0.75, 0.5577, 0.7708, 0.5577, 0.7708, 0.7747, 0.75, 0.7747, 0.7708, 0.5577, 0.7917, 0.5577, 0.7917, 0.7747, 0.7708, 0.7747, 0.125, 0.04533, 0.1042, 0.04533, 0.1042, 0.03022, 0.125, 0.03022, 0.125, 0.06044, 0.1042, 0.06044, 0.1042, 0.04533, 0.125, 0.04533, 0.1042, 0.06044, 0.08333, 0.06044, 0.08333, 0.04533, 0.1042, 0.04533, 0.1667, 0.04533, 0.1458, 0.04533, 0.1458, 0.03022, 0.1667, 0.03022, 0.1667, 0.06044, 0.1458, 0.06044, 0.1458, 0.04533, 0.1667, 0.04533, 0.1458, 0.06044, 0.125, 0.06044, 0.125, 0.04533, 0.1458, 0.04533, 0.1667, 0.01511, 0.1458, 0.01511, 0.1458, 1.477e-09, 0.1667, 0.0, 0.1667, 0.03022, 0.1458, 0.03022, 0.1458, 0.01511, 0.1667, 0.01511, 0.1458, 0.03022, 0.125, 0.03022, 0.125, 0.01511, 0.1458, 0.01511, 0.125, 0.1058, 0.1042, 0.1058, 0.1042, 0.09066, 0.125, 0.09066, 0.125, 0.1209, 0.1042, 0.1209, 0.1042, 0.1058, 0.125, 0.1058, 0.1042, 0.1209, 0.08333, 0.1209, 0.08333, 0.1058, 0.1042, 0.1058, 0.1667, 0.1058, 0.1458, 0.1058, 0.1458, 0.09066, 0.1667, 0.09066, 0.1667, 0.1209, 0.1458, 0.1209, 0.1458, 0.1058, 0.1667, 0.1058, 0.1458, 0.1209, 0.125, 0.1209, 0.125, 0.1058, 0.1458, 0.1058, 0.1667, 0.07555, 0.1458, 0.07555, 0.1458, 0.06044, 0.1667, 0.06044, 0.1667, 0.09066, 0.1458, 0.09066, 0.1458, 0.07555, 0.1667, 0.07555, 0.1458, 0.09066, 0.125, 0.09066, 0.125, 0.07555, 0.1458, 0.07555, 0.04167, 0.1058, 0.02083, 0.1058, 0.02083, 0.09066, 0.04167, 0.09066, 0.04167, 0.1209, 0.02083, 0.1209, 0.02083, 0.1058, 0.04167, 0.1058, 0.02083, 0.1209, 1.63e-08, 0.1209, 1.63e-08, 0.1058, 0.02083, 0.1058, 0.08333, 0.1058, 0.0625, 0.1058, 0.0625, 0.09066, 0.08333, 0.09066, 0.08333, 0.1209, 0.0625, 0.1209, 0.0625, 0.1058, 0.08333, 0.1058, 0.0625, 0.1209, 0.04167, 0.1209, 0.04167, 0.1058, 0.0625, 0.1058, 0.08333, 0.07555, 0.0625, 0.07555, 0.0625, 0.06044, 0.08333, 0.06044, 0.08333, 0.09066, 0.0625, 0.09066, 0.0625, 0.07555, 0.08333, 0.07555, 0.0625, 0.09066, 0.04167, 0.09066, 0.04167, 0.07555, 0.0625, 0.07555, 0.04167, 0.07555, 0.02083, 0.07555, 0.02083, 0.06044, 0.04167, 0.06044, 0.04167, 0.09066, 0.02083, 0.09066, 0.02083, 0.07555, 0.04167, 0.07555, 0.02083, 0.09066, 1.63e-08, 0.09066, 8.148e-09, 0.07555, 0.02083, 0.07555, 0.125, 0.07555, 0.1042, 0.07555, 0.1042, 0.06044, 0.125, 0.06044, 0.125, 0.09066, 0.1042, 0.09066, 0.1042, 0.07555, 0.125, 0.07555, 0.1042, 0.09066, 0.08333, 0.09066, 0.08333, 0.07555, 0.1042, 0.07555, 0.125, 0.01511, 0.1042, 0.01511, 0.1042, 4.432e-09, 0.125, 2.955e-09, 0.125, 0.03022, 0.1042, 0.03022, 0.1042, 0.01511, 0.125, 0.01511, 0.1042, 0.03022, 0.08333, 0.03022, 0.08333, 0.01511, 0.1042, 0.01511, 0.7917, 0.7747, 0.8125, 0.7747, 0.8125, 0.8791, 0.7917, 0.8791, 0.7917, 0.5577, 0.8125, 0.5577, 0.8125, 0.7747, 0.7917, 0.7747, 0.8125, 0.5577, 0.8333, 0.5577, 0.8333, 0.7747, 0.8125, 0.7747, 0.7083, 0.7747, 0.7292, 0.7747, 0.7292, 0.8791, 0.7083, 0.8791, 0.7083, 0.5577, 0.7292, 0.5577, 0.7292, 0.7747, 0.7083, 0.7747, 0.7292, 0.5577, 0.75, 0.5577, 0.75, 0.7747, 0.7292, 0.7747, 0.9583, 0.302, 0.9375, 0.302, 0.9375, 4.432e-09, 0.9583, 2.955e-09, 0.9583, 0.5577, 0.9375, 0.5577, 0.9375, 0.302, 0.9583, 0.302, 0.9375, 0.5577, 0.9167, 0.5577, 0.9167, 0.302, 0.9375, 0.302, 0.2083, 0.9547, 0.1875, 0.9547, 0.1875, 0.9396, 0.2083, 0.9396, 0.2083, 0.9698, 0.1875, 0.9698, 0.1875, 0.9547, 0.2083, 0.9547, 0.1875, 0.9698, 0.1667, 0.9698, 0.1667, 0.9547, 0.1875, 0.9547, 0.2917, 0.9547, 0.2708, 0.9547, 0.2708, 0.9396, 0.2917, 0.9396, 0.2917, 0.9698, 0.2708, 0.9698, 0.2708, 0.9547, 0.2917, 0.9547, 0.2708, 0.9698, 0.25, 0.9698, 0.25, 0.9547, 0.2708, 0.9547, 0.2917, 0.8942, 0.2708, 0.8942, 0.2708, 0.8791, 0.2917, 0.8791, 0.2917, 0.9093, 0.2708, 0.9093, 0.2708, 0.8942, 0.2917, 0.8942, 0.2708, 0.9093, 0.25, 0.9093, 0.25, 0.8942, 0.2708, 0.8942, 0.2083, 0.1044, 0.1875, 0.1044, 0.1875, 0.0, 0.2083, 0.0, 0.2083, 0.3215, 0.1875, 0.3215, 0.1875, 0.1044, 0.2083, 0.1044, 0.1875, 0.3215, 0.1667, 0.3215, 0.1667, 0.1044, 0.1875, 0.1044, 0.2917, 0.1044, 0.2708, 0.1044, 0.2708, 0.0, 0.2917, 0.0, 0.2917, 0.3215, 0.2708, 0.3215, 0.2708, 0.1044, 0.2917, 0.1044, 0.2708, 0.3215, 0.25, 0.3215, 0.25, 0.1044, 0.2708, 0.1044, 0.125, 0.4228, 0.1042, 0.4228, 0.1042, 0.1209, 0.125, 0.1209, 0.125, 0.6785, 0.1042, 0.6785, 0.1042, 0.4228, 0.125, 0.4228, 0.1042, 0.6785, 0.08333, 0.6785, 0.08333, 0.4228, 0.1042, 0.4228, 0.5417, 0.397, 0.5208, 0.6527, 0.5208, 0.6376, 0.5417, 0.3819, 0.5417, 0.4121, 0.5208, 0.6678, 0.5208, 0.6527, 0.5417, 0.397, 0.5208, 0.6678, 0.5, 0.9698, 0.5, 0.9547, 0.5208, 0.6527, 0.625, 0.397, 0.6042, 0.18, 0.6042, 0.1649, 0.625, 0.3819, 0.625, 0.4121, 0.6042, 0.1951, 0.6042, 0.18, 0.625, 0.397, 0.6042, 0.1951, 0.5833, 0.09066, 0.5833, 0.07555, 0.6042, 0.18, 0.625, 0.3366, 0.6042, 0.1195, 0.6042, 0.1044, 0.625, 0.3215, 0.625, 0.3517, 0.6042, 0.1346, 0.6042, 0.1195, 0.625, 0.3366, 0.6042, 0.1346, 0.5833, 0.03022, 0.5833, 0.01511, 0.6042, 0.1195, 0.375, 0.397, 0.3542, 0.6527, 0.3542, 0.6376, 0.375, 0.3819, 0.375, 0.4121, 0.3542, 0.6678, 0.3542, 0.6527, 0.375, 0.397, 0.3542, 0.6678, 0.3333, 0.9698, 0.3333, 0.9547, 0.3542, 0.6527, 0.4583, 0.397, 0.4375, 0.18, 0.4375, 0.1649, 0.4583, 0.3819, 0.4583, 0.4121, 0.4375, 0.1951, 0.4375, 0.18, 0.4583, 0.397, 0.4375, 0.1951, 0.4167, 0.09066, 0.4167, 0.07555, 0.4375, 0.18, 0.4583, 0.3366, 0.4375, 0.1195, 0.4375, 0.1044, 0.4583, 0.3215, 0.4583, 0.3517, 0.4375, 0.1346, 0.4375, 0.1195, 0.4583, 0.3366, 0.4375, 0.1346, 0.4167, 0.03022, 0.4167, 0.01511, 0.4375, 0.1195, 0.375, 0.3366, 0.3542, 0.5923, 0.3542, 0.5772, 0.375, 0.3215, 0.375, 0.3517, 0.3542, 0.6074, 0.3542, 0.5923, 0.375, 0.3366, 0.3542, 0.6074, 0.3333, 0.9093, 0.3333, 0.8942, 0.3542, 0.5923, 0.5417, 0.3366, 0.5208, 0.5923, 0.5208, 0.5772, 0.5417, 0.3215, 0.5417, 0.3517, 0.5208, 0.6074, 0.5208, 0.5923, 0.5417, 0.3366, 0.5208, 0.6074, 0.5, 0.9093, 0.5, 0.8942, 0.5208, 0.5923, 0.04167, 0.4228, 0.02083, 0.4228, 0.02083, 0.1209, 0.04167, 0.1209, 0.04167, 0.6785, 0.02083, 0.6785, 0.02083, 0.4228, 0.04167, 0.4228, 0.02083, 0.6785, 7.333e-08, 0.6785, 4.889e-08, 0.4228, 0.02083, 0.4228, 0.2083, 0.8942, 0.1875, 0.8942, 0.1875, 0.8791, 0.2083, 0.8791, 0.2083, 0.9093, 0.1875, 0.9093, 0.1875, 0.8942, 0.2083, 0.8942, 0.1875, 0.9093, 0.1667, 0.9093, 0.1667, 0.8942, 0.1875, 0.8942, 0.875, 0.302, 0.8542, 0.302, 0.8542, 1.034e-08, 0.875, 8.864e-09, 0.875, 0.5577, 0.8542, 0.5577, 0.8542, 0.302, 0.875, 0.302, 0.8542, 0.5577, 0.8333, 0.5577, 0.8333, 0.302, 0.8542, 0.302, 0.04167, 0.01511, 0.02083, 0.01511, 0.02083, 1.034e-08, 0.04167, 8.864e-09, 0.04167, 0.03022, 0.02083, 0.03022, 0.02083, 0.01511, 0.04167, 0.01511, 0.02083, 0.03022, 8.148e-09, 0.03022, 0.0, 0.01511, 0.02083, 0.01511])
me_cube.materials.append(None)
me_cube.use_remesh_preserve_volume = False
me_cube.use_remesh_preserve_attributes = False
me_cube.use_mirror_vertex_groups = False
me_cube.update()

# ---- objects
ob_104_08_000_128mm = bpy.data.objects.new('104.08.000 128mm', me_cube)

# ---- transforms, parenting, visibility, modifiers, constraints
ob_104_08_000_128mm.location = (0.0, 0.0, 0.0)
ob_104_08_000_128mm.scale = (0.21, 0.004233, 0.01189)
ob_104_08_000_128mm.lineart.crease_threshold = 0.0

# ---- collection membership
col_collection_1.objects.link(ob_104_08_000_128mm)

# ---- scene / render settings (as saved in the file)
scene.frame_start = 1; scene.frame_end = 250; scene.frame_set(1)
scene.render.engine = 'CYCLES'
scene.render.resolution_percentage = 50
scene.render.dither_intensity = 0.0
scene.cycles.use_denoising = False
scene.cycles.samples = 128
scene.cycles.sampling_pattern = 'TABULATED_SOBOL'
scene.cycles.light_sampling_threshold = 0.0
scene.cycles.use_adaptive_sampling = False
scene.cycles.use_light_tree = False
scene.cycles.caustics_reflective = False
scene.cycles.caustics_refractive = False
scene.cycles.blur_glossy = 0.0
scene.cycles.max_bounces = 6
scene.cycles.sample_clamp_direct = 1.0
scene.cycles.sample_clamp_indirect = 1.0
scene.view_settings.view_transform = 'Standard'
bpy.context.view_layer.update()

# ---- added for rendering (the .blend has no active camera and no usable light): camera, sun
cam_auto = bpy.data.cameras.new('AutoCamera')
cam_auto.lens = 50.0
cam_auto.sensor_width = 36.0
cam_auto.clip_end = 1000.0
ob_auto_camera = bpy.data.objects.new('AutoCamera', cam_auto)
scene.collection.objects.link(ob_auto_camera)
ob_auto_camera.location = (0.185045, -0.233084, 0.148036)
ob_auto_camera.rotation_euler = (1.09748, -7.21219e-08, 0.694738)
scene.camera = ob_auto_camera
light_auto_sun = bpy.data.lights.new('AutoSun', 'SUN')
light_auto_sun.energy = 3.0
light_auto_sun.angle = 0.0523599
ob_auto_sun = bpy.data.objects.new('AutoSun', light_auto_sun)
scene.collection.objects.link(ob_auto_sun)
ob_auto_sun.rotation_euler = (0.872665, 0.174533, 0.523599)
bpy.context.view_layer.update()

